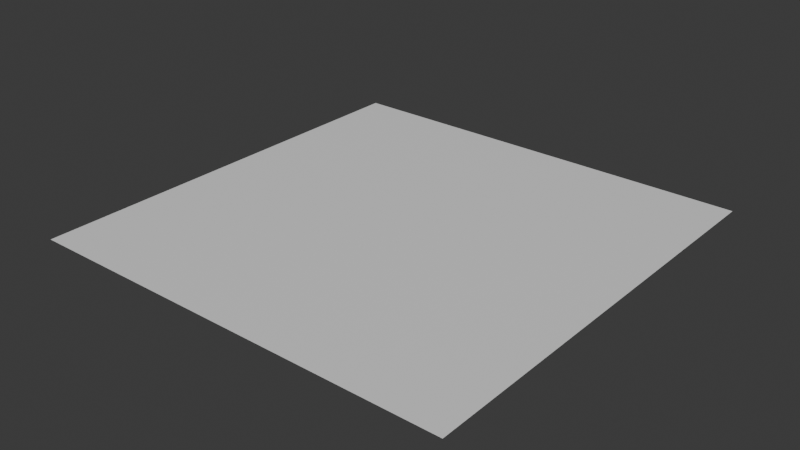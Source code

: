 # Source: Tile.blend  (saved by Blender 4.3.34; exported with 4.5.12 LTS)
import bpy
from mathutils import Matrix  # noqa: F401  (used for matrix-valued properties, if any)

bpy.ops.wm.read_factory_settings(use_empty=True)
scene = bpy.context.scene
scene.name = 'Scene'

# ---- materials (node trees are filled in below, after node groups)
mat_material = bpy.data.materials.new('Material')
mat_material.alpha_threshold = 0.0
mat_material.roughness = 0.5
mat_material.line_color = (0.0, 0.0, 0.0, 1.0)

# ---- material node trees
mat_material.use_nodes = True; mat_material.node_tree.nodes.clear()
_N = mat_material.node_tree.nodes; _L = mat_material.node_tree.links
n0 = _N.new('ShaderNodeOutputMaterial'); n0.name = 'Material Output'; n0.location = (300, 300)
n1 = _N.new('ShaderNodeBsdfPrincipled'); n1.name = 'Principled BSDF'; n1.location = (10, 300)
n1.inputs[3].default_value = 1.45
_L.new(n1.outputs[0], n0.inputs[0])
n0.is_active_output = True

# ---- world
world_world = bpy.data.worlds.new('World'); scene.world = world_world
world_world.use_nodes = True; world_world.node_tree.nodes.clear()
_N = world_world.node_tree.nodes; _L = world_world.node_tree.links
n0 = _N.new('ShaderNodeOutputWorld'); n0.name = 'World Output'; n0.location = (300, 300)
n1 = _N.new('ShaderNodeBackground'); n1.name = 'Background'; n1.location = (10, 300)
n1.inputs[0].default_value = (0.05088, 0.05088, 0.05088, 1.0)
_L.new(n1.outputs[0], n0.inputs[0])
n0.is_active_output = True
world_world.color = (0.05088, 0.05088, 0.05088)
world_world.sun_shadow_jitter_overblur = 0.0

# ---- meshes
me_cube = bpy.data.meshes.new('Cube')
me_cube.from_pydata([(1.0, 1.0, 0.0), (1.0, -1.0, 0.0), (-1.0, 1.0, 0.0), (-1.0, -1.0, 0.0)], [], [(0, 2, 1), (1, 2, 3)])
_uv = me_cube.uv_layers.new(name='UVMap')
_uv.uv.foreach_set('vector', [0.9875, 0.01249, 0.9875, 0.9875, 0.01249, 0.01249, 0.01249, 0.01249, 0.9875, 0.9875, 0.01249, 0.9875])
me_cube.materials.append(mat_material)
me_cube.use_mirror_vertex_groups = False
me_cube.update()

# ---- objects
ob_cube = bpy.data.objects.new('Cube', me_cube)

# ---- transforms, parenting, visibility, modifiers, constraints
ob_cube.location = (0.0, 0.0, 0.0)
ob_cube.lock_rotations_4d = False
ob_cube.empty_display_type = 'ARROWS'
ob_cube.lineart.crease_threshold = 0.0

# ---- collection membership
scene.collection.objects.link(ob_cube)

# ---- scene / render settings (as saved in the file)
scene.frame_start = 1; scene.frame_end = 250; scene.frame_set(1)
scene.render.engine = 'BLENDER_EEVEE_NEXT'
bpy.context.view_layer.update()

# ---- added for rendering (the .blend has no active camera and no usable light): camera, sun
cam_auto = bpy.data.cameras.new('AutoCamera')
cam_auto.lens = 50.0
cam_auto.sensor_width = 36.0
cam_auto.clip_end = 1000.0
ob_auto_camera = bpy.data.objects.new('AutoCamera', cam_auto)
scene.collection.objects.link(ob_auto_camera)
ob_auto_camera.location = (2.61693, -3.14032, 2.09354)
ob_auto_camera.rotation_euler = (1.09748, -7.21219e-08, 0.694738)
scene.camera = ob_auto_camera
light_auto_sun = bpy.data.lights.new('AutoSun', 'SUN')
light_auto_sun.energy = 3.0
light_auto_sun.angle = 0.0523599
ob_auto_sun = bpy.data.objects.new('AutoSun', light_auto_sun)
scene.collection.objects.link(ob_auto_sun)
ob_auto_sun.rotation_euler = (0.872665, 0.174533, 0.523599)
bpy.context.view_layer.update()
